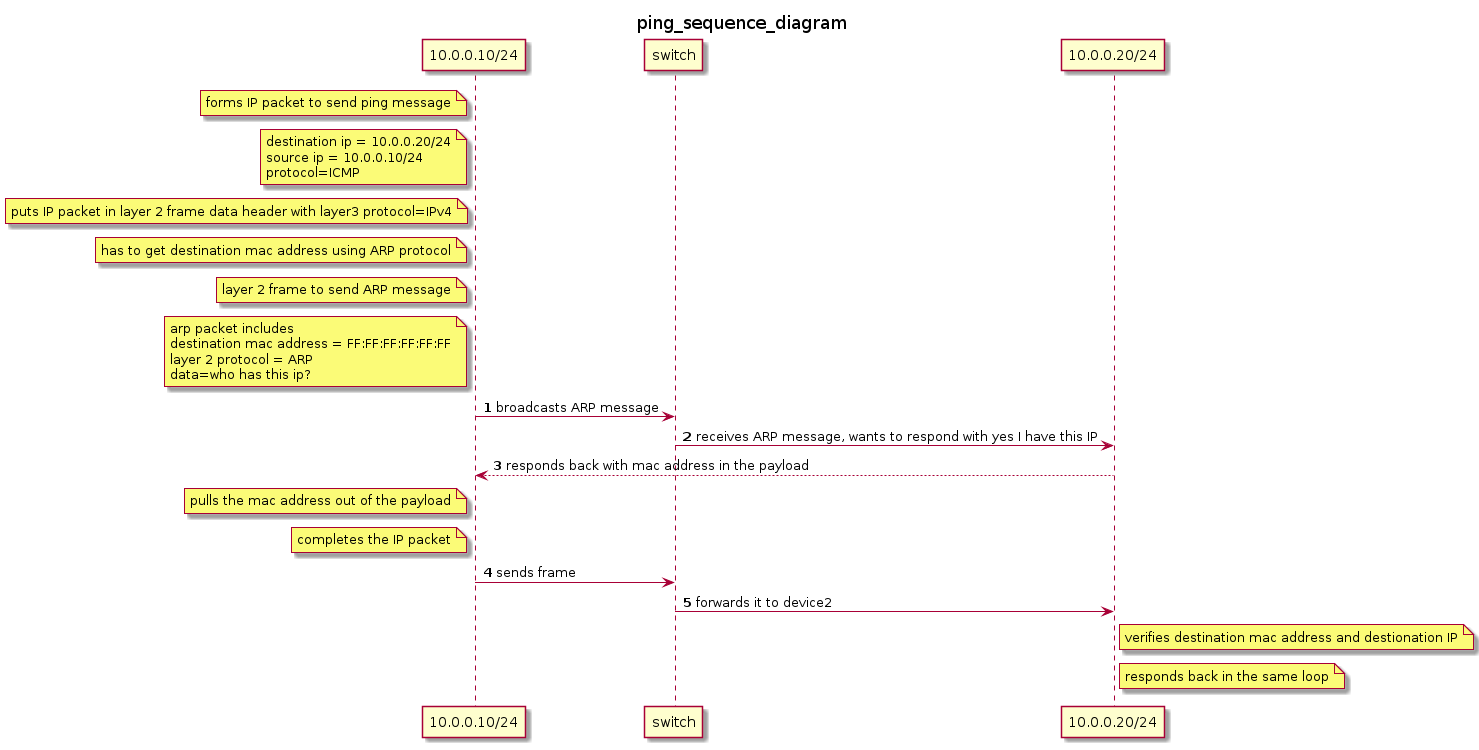

The diagram above was rendered by PlantUML. Its source (embedded in the PNG):
@startuml

title ping_sequence_diagram



participant "10.0.0.10/24" as device1
participant switch
participant "10.0.0.20/24" as device2

autonumber

note left of device1: forms IP packet to send ping message
note left of device1: destination ip = 10.0.0.20/24\nsource ip = 10.0.0.10/24\nprotocol=ICMP

note left of device1: puts IP packet in layer 2 frame data header with layer3 protocol=IPv4
note left of device1: has to get destination mac address using ARP protocol

note left of device1: layer 2 frame to send ARP message
note left of device1: arp packet includes\ndestination mac address = FF:FF:FF:FF:FF:FF\nlayer 2 protocol = ARP\ndata=who has this ip?

device1 -> switch: broadcasts ARP message
switch -> device2: receives ARP message, wants to respond with yes I have this IP
device2 --> device1: responds back with mac address in the payload

note left of device1: pulls the mac address out of the payload
note left of device1 : completes the IP packet

device1 -> switch : sends frame
switch -> device2 : forwards it to device2

note right of device2: verifies destination mac address and destionation IP
note right of device2: responds back in the same loop


@enduml